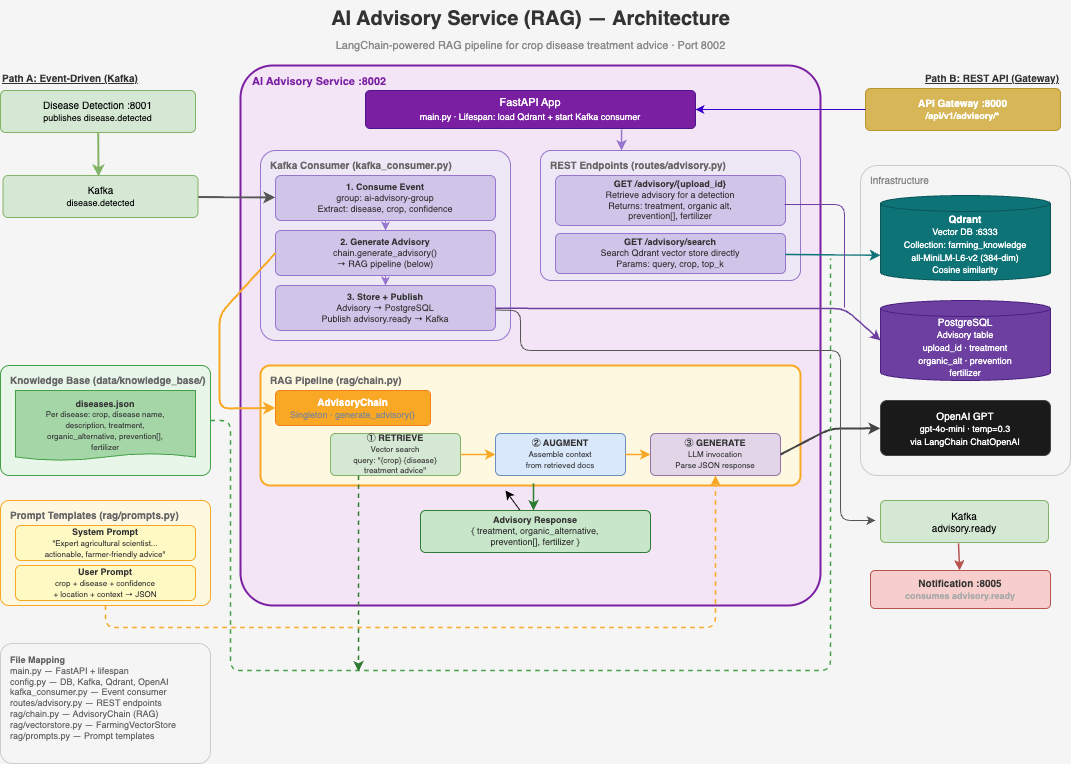

The diagram above was exported from draw.io. Its source (the exported page's mxGraphModel, read from the mxfile embedded in the PNG):
<mxGraphModel dx="1056" dy="615" grid="0" gridSize="10" guides="1" tooltips="1" connect="1" arrows="1" fold="1" page="0" pageScale="1" pageWidth="1500" pageHeight="1100" background="#F5F5F5" math="0" shadow="0">
  <root>
    <mxCell id="0" />
    <mxCell id="1" parent="0" />
    <mxCell id="title" value="AI Advisory Service (RAG) — Architecture" style="text;html=1;fontSize=20;fontStyle=1;align=center;fontColor=#333333;" parent="1" vertex="1">
      <mxGeometry x="320" y="10" width="500" height="35" as="geometry" />
    </mxCell>
    <mxCell id="subtitle" value="LangChain-powered RAG pipeline for crop disease treatment advice · Port 8002" style="text;html=1;fontSize=11;align=center;fontColor=#888888;" parent="1" vertex="1">
      <mxGeometry x="300" y="42" width="540" height="20" as="geometry" />
    </mxCell>
    <mxCell id="path_a_label" value="Path A: Event-Driven (Kafka)" style="text;html=1;fontSize=10;fontStyle=5;fontColor=#333333;align=left;" parent="1" vertex="1">
      <mxGeometry x="40" y="75" width="200" height="18" as="geometry" />
    </mxCell>
    <mxCell id="disease_svc" value="Disease Detection :8001&lt;br&gt;&lt;font style=&quot;font-size: 9px;&quot;&gt;publishes disease.detected&lt;/font&gt;" style="rounded=1;whiteSpace=wrap;html=1;fillColor=#d5e8d4;strokeColor=#82b366;fontColor=#000000;fontSize=10;fontStyle=0;arcSize=12;" parent="1" vertex="1">
      <mxGeometry x="40" y="100" width="195" height="42" as="geometry" />
    </mxCell>
    <mxCell id="path_b_label" value="Path B: REST API (Gateway)" style="text;html=1;fontSize=10;fontStyle=5;fontColor=#333333;align=right;" parent="1" vertex="1">
      <mxGeometry x="900" y="75" width="200" height="18" as="geometry" />
    </mxCell>
    <mxCell id="gateway" value="API Gateway :8000&lt;br&gt;&lt;font style=&quot;font-size: 9px;&quot;&gt;/api/v1/advisory/*&lt;/font&gt;" style="rounded=1;whiteSpace=wrap;html=1;fillColor=#d6b656;strokeColor=#b8972e;fontColor=#FFFFFF;fontSize=10;fontStyle=1;arcSize=12;" parent="1" vertex="1">
      <mxGeometry x="905" y="98" width="195" height="42" as="geometry" />
    </mxCell>
    <mxCell id="svc_group" value="AI Advisory Service :8002" style="rounded=1;whiteSpace=wrap;html=1;fillColor=#F3E5F5;strokeColor=#7B1FA2;fontSize=11;fontColor=#7B1FA2;fontStyle=1;verticalAlign=top;align=left;spacingLeft=10;spacingTop=3;arcSize=6;strokeWidth=2;" parent="1" vertex="1">
      <mxGeometry x="280" y="75" width="580" height="540" as="geometry" />
    </mxCell>
    <mxCell id="fastapi" value="&lt;span&gt;FastAPI App&lt;/span&gt;&lt;br&gt;&lt;font style=&quot;font-size: 9px;&quot;&gt;main.py · Lifespan: load Qdrant + start Kafka consumer&lt;/font&gt;" style="rounded=1;whiteSpace=wrap;html=1;fillColor=#7B1FA2;strokeColor=#4A148C;fontColor=#FFFFFF;fontSize=11;arcSize=12;fontStyle=0" parent="1" vertex="1">
      <mxGeometry x="405" y="100" width="330" height="38" as="geometry" />
    </mxCell>
    <mxCell id="consumer_group" value="Kafka Consumer  (kafka_consumer.py)" style="rounded=1;whiteSpace=wrap;html=1;fillColor=#EDE7F6;strokeColor=#9575CD;fontSize=10;fontColor=#666666;fontStyle=1;verticalAlign=top;align=left;spacingLeft=8;spacingTop=2;arcSize=8;" parent="1" vertex="1">
      <mxGeometry x="300" y="160" width="250" height="190" as="geometry" />
    </mxCell>
    <mxCell id="consume_step" value="&lt;b&gt;1. Consume Event&lt;/b&gt;&lt;br&gt;&lt;font style='font-size:9px;'&gt;group: ai-advisory-group&lt;br&gt;Extract: disease, crop, confidence&lt;/font&gt;" style="rounded=1;whiteSpace=wrap;html=1;fillColor=#D1C4E9;strokeColor=#9575CD;fontColor=#333333;fontSize=9;arcSize=12;" parent="1" vertex="1">
      <mxGeometry x="315" y="185" width="220" height="45" as="geometry" />
    </mxCell>
    <mxCell id="gen_step" value="&lt;b&gt;2. Generate Advisory&lt;/b&gt;&lt;br&gt;&lt;font style='font-size:9px;'&gt;chain.generate_advisory()&lt;br&gt;→ RAG pipeline (below)&lt;/font&gt;" style="rounded=1;whiteSpace=wrap;html=1;fillColor=#D1C4E9;strokeColor=#9575CD;fontColor=#333333;fontSize=9;arcSize=12;" parent="1" vertex="1">
      <mxGeometry x="315" y="240" width="220" height="45" as="geometry" />
    </mxCell>
    <mxCell id="store_step" value="&lt;b&gt;3. Store + Publish&lt;/b&gt;&lt;br&gt;&lt;font style='font-size:9px;'&gt;Advisory → PostgreSQL&lt;br&gt;Publish advisory.ready → Kafka&lt;/font&gt;" style="rounded=1;whiteSpace=wrap;html=1;fillColor=#D1C4E9;strokeColor=#9575CD;fontColor=#333333;fontSize=9;arcSize=12;" parent="1" vertex="1">
      <mxGeometry x="315" y="295" width="220" height="45" as="geometry" />
    </mxCell>
    <mxCell id="ca1" style="rounded=1;html=1;strokeColor=#9575CD;strokeWidth=1;" parent="1" source="consume_step" target="gen_step" edge="1">
      <mxGeometry relative="1" as="geometry" />
    </mxCell>
    <mxCell id="ca2" style="rounded=1;html=1;strokeColor=#9575CD;strokeWidth=1;" parent="1" source="gen_step" target="store_step" edge="1">
      <mxGeometry relative="1" as="geometry" />
    </mxCell>
    <mxCell id="routes_group" value="REST Endpoints  (routes/advisory.py)" style="rounded=1;whiteSpace=wrap;html=1;fillColor=#EDE7F6;strokeColor=#9575CD;fontSize=10;fontColor=#666666;fontStyle=1;verticalAlign=top;align=left;spacingLeft=8;spacingTop=2;arcSize=8;" parent="1" vertex="1">
      <mxGeometry x="580" y="160" width="260" height="130" as="geometry" />
    </mxCell>
    <mxCell id="ep_get" value="&lt;b&gt;GET /advisory/{upload_id}&lt;/b&gt;&lt;br&gt;&lt;font style='font-size:9px;'&gt;Retrieve advisory for a detection&lt;br&gt;Returns: treatment, organic alt,&lt;br&gt;prevention[], fertilizer&lt;/font&gt;" style="rounded=1;whiteSpace=wrap;html=1;fillColor=#D1C4E9;strokeColor=#9575CD;fontColor=#333333;fontSize=9;arcSize=12;" parent="1" vertex="1">
      <mxGeometry x="595" y="185" width="230" height="50" as="geometry" />
    </mxCell>
    <mxCell id="ep_search" value="&lt;b&gt;GET /advisory/search&lt;/b&gt;&lt;br&gt;&lt;font style='font-size:9px;'&gt;Search Qdrant vector store directly&lt;br&gt;Params: query, crop, top_k&lt;/font&gt;" style="rounded=1;whiteSpace=wrap;html=1;fillColor=#D1C4E9;strokeColor=#9575CD;fontColor=#333333;fontSize=9;arcSize=12;" parent="1" vertex="1">
      <mxGeometry x="595" y="243" width="230" height="40" as="geometry" />
    </mxCell>
    <mxCell id="rag_group" value="RAG Pipeline  (rag/chain.py)" style="rounded=1;whiteSpace=wrap;html=1;fillColor=#FFF8E1;strokeColor=#F9A825;fontSize=10;fontColor=#666666;fontStyle=1;verticalAlign=top;align=left;spacingLeft=8;spacingTop=2;arcSize=8;strokeWidth=2;" parent="1" vertex="1">
      <mxGeometry x="300" y="375" width="540" height="120" as="geometry" />
    </mxCell>
    <mxCell id="rag_class" value="&lt;b&gt;AdvisoryChain&lt;/b&gt;&lt;br&gt;&lt;font style='font-size:9px;color:#888;'&gt;Singleton · generate_advisory()&lt;/font&gt;" style="rounded=1;whiteSpace=wrap;html=1;fillColor=#F9A825;strokeColor=#F57F17;fontColor=#FFFFFF;fontSize=10;arcSize=12;" parent="1" vertex="1">
      <mxGeometry x="315" y="400" width="155" height="35" as="geometry" />
    </mxCell>
    <mxCell id="r1" value="&lt;b&gt;① RETRIEVE&lt;/b&gt;&lt;br&gt;&lt;font style='font-size:8px;'&gt;Vector search&lt;br&gt;query: &quot;{crop} {disease}&lt;br&gt;treatment advice&quot;&lt;/font&gt;" style="rounded=1;whiteSpace=wrap;html=1;fillColor=#d5e8d4;strokeColor=#82b366;fontColor=#333333;fontSize=9;arcSize=12;" parent="1" vertex="1">
      <mxGeometry x="370" y="443" width="130" height="42" as="geometry" />
    </mxCell>
    <mxCell id="r2" value="&lt;b&gt;② AUGMENT&lt;/b&gt;&lt;br&gt;&lt;font style='font-size:8px;'&gt;Assemble context&lt;br&gt;from retrieved docs&lt;/font&gt;" style="rounded=1;whiteSpace=wrap;html=1;fillColor=#dae8fc;strokeColor=#6c8ebf;fontColor=#333333;fontSize=9;arcSize=12;" parent="1" vertex="1">
      <mxGeometry x="535" y="443" width="130" height="42" as="geometry" />
    </mxCell>
    <mxCell id="r3" value="&lt;b&gt;③ GENERATE&lt;/b&gt;&lt;br&gt;&lt;font style='font-size:8px;'&gt;LLM invocation&lt;br&gt;Parse JSON response&lt;/font&gt;" style="rounded=1;whiteSpace=wrap;html=1;fillColor=#e1d5e7;strokeColor=#9673a6;fontColor=#333333;fontSize=9;arcSize=12;" parent="1" vertex="1">
      <mxGeometry x="690" y="443" width="130" height="42" as="geometry" />
    </mxCell>
    <mxCell id="ra1" style="rounded=1;html=1;strokeColor=#F9A825;strokeWidth=1.5;" parent="1" source="r1" target="r2" edge="1">
      <mxGeometry relative="1" as="geometry" />
    </mxCell>
    <mxCell id="ra2" style="rounded=1;html=1;strokeColor=#F9A825;strokeWidth=1.5;" parent="1" source="r2" target="r3" edge="1">
      <mxGeometry relative="1" as="geometry" />
    </mxCell>
    <mxCell id="3" style="edgeStyle=none;html=1;" edge="1" parent="1" source="response">
      <mxGeometry relative="1" as="geometry">
        <mxPoint x="545" y="500" as="targetPoint" />
      </mxGeometry>
    </mxCell>
    <mxCell id="response" value="&lt;b&gt;Advisory Response&lt;/b&gt;&lt;br&gt;&lt;font style='font-size:9px;'&gt;{ treatment, organic_alternative,&lt;br&gt;prevention[], fertilizer }&lt;/font&gt;" style="rounded=1;whiteSpace=wrap;html=1;fillColor=#C8E6C9;strokeColor=#2E7D32;fontColor=#333333;fontSize=9;arcSize=12;" parent="1" vertex="1">
      <mxGeometry x="460" y="520" width="230" height="42" as="geometry" />
    </mxCell>
    <mxCell id="kb_group" value="Knowledge Base  (data/knowledge_base/)" style="rounded=1;whiteSpace=wrap;html=1;fillColor=#E8F5E9;strokeColor=#43A047;fontSize=10;fontColor=#666666;fontStyle=1;verticalAlign=top;align=left;spacingLeft=8;spacingTop=2;arcSize=8;" parent="1" vertex="1">
      <mxGeometry x="40" y="375" width="210" height="110" as="geometry" />
    </mxCell>
    <mxCell id="diseases_json" value="&lt;b&gt;diseases.json&lt;/b&gt;&lt;br&gt;&lt;font style='font-size:8px;'&gt;Per disease: crop, disease name,&lt;br&gt;description, treatment,&lt;br&gt;organic_alternative, prevention[],&lt;br&gt;fertilizer&lt;/font&gt;" style="shape=document;whiteSpace=wrap;html=1;size=0.1;fillColor=#A5D6A7;strokeColor=#43A047;fontColor=#333333;fontSize=9;" parent="1" vertex="1">
      <mxGeometry x="55" y="400" width="180" height="70" as="geometry" />
    </mxCell>
    <mxCell id="prompts_group" value="Prompt Templates  (rag/prompts.py)" style="rounded=1;whiteSpace=wrap;html=1;fillColor=#FFF8E1;strokeColor=#F9A825;fontSize=10;fontColor=#666666;fontStyle=1;verticalAlign=top;align=left;spacingLeft=8;spacingTop=2;arcSize=8;" parent="1" vertex="1">
      <mxGeometry x="40" y="510" width="210" height="105" as="geometry" />
    </mxCell>
    <mxCell id="sys_prompt" value="&lt;b&gt;System Prompt&lt;/b&gt;&lt;br&gt;&lt;font style='font-size:8px;'&gt;&quot;Expert agricultural scientist...&lt;br&gt;actionable, farmer-friendly advice&quot;&lt;/font&gt;" style="rounded=1;whiteSpace=wrap;html=1;fillColor=#FFF9C4;strokeColor=#F9A825;fontColor=#333333;fontSize=9;arcSize=15;" parent="1" vertex="1">
      <mxGeometry x="55" y="535" width="180" height="35" as="geometry" />
    </mxCell>
    <mxCell id="user_prompt" value="&lt;b&gt;User Prompt&lt;/b&gt;&lt;br&gt;&lt;font style='font-size:8px;'&gt;crop + disease + confidence&lt;br&gt;+ location + context → JSON&lt;/font&gt;" style="rounded=1;whiteSpace=wrap;html=1;fillColor=#FFF9C4;strokeColor=#F9A825;fontColor=#333333;fontSize=9;arcSize=15;" parent="1" vertex="1">
      <mxGeometry x="55" y="575" width="180" height="35" as="geometry" />
    </mxCell>
    <mxCell id="infra_group" value="Infrastructure" style="rounded=1;whiteSpace=wrap;html=1;fillColor=#F5F5F5;strokeColor=#CCCCCC;fontSize=10;fontColor=#888888;verticalAlign=top;align=left;spacingLeft=8;spacingTop=2;arcSize=8;" parent="1" vertex="1">
      <mxGeometry x="900" y="175" width="210" height="310" as="geometry" />
    </mxCell>
    <mxCell id="qdrant" value="&lt;b&gt;Qdrant&lt;/b&gt;&lt;br&gt;&lt;font style='font-size:9px;'&gt;Vector DB :6333&lt;br&gt;Collection: farming_knowledge&lt;br&gt;all-MiniLM-L6-v2 (384-dim)&lt;br&gt;Cosine similarity&lt;/font&gt;" style="shape=cylinder3;whiteSpace=wrap;html=1;boundedLbl=1;backgroundOutline=1;size=8;fillColor=#0d7377;strokeColor=#0a5558;fontColor=#FFFFFF;fontSize=10;fontStyle=0;" parent="1" vertex="1">
      <mxGeometry x="920" y="205" width="170" height="85" as="geometry" />
    </mxCell>
    <mxCell id="postgres" value="&lt;span&gt;PostgreSQL&lt;/span&gt;&lt;br&gt;&lt;font style=&quot;font-size:9px;&quot;&gt;Advisory table&lt;br&gt;upload_id · treatment&lt;br&gt;organic_alt · prevention&lt;br&gt;fertilizer&lt;/font&gt;" style="shape=cylinder3;whiteSpace=wrap;html=1;boundedLbl=1;backgroundOutline=1;size=8;fillColor=#6c3fa0;strokeColor=#4a2080;fontColor=#FFFFFF;fontSize=10;fontStyle=0;" parent="1" vertex="1">
      <mxGeometry x="920" y="310" width="170" height="80" as="geometry" />
    </mxCell>
    <mxCell id="openai" value="&lt;span&gt;OpenAI GPT&lt;/span&gt;&lt;br&gt;&lt;font style=&quot;font-size:9px;&quot;&gt;gpt-4o-mini · temp=0.3&lt;br&gt;via LangChain ChatOpenAI&lt;/font&gt;" style="rounded=1;whiteSpace=wrap;html=1;fillColor=#1a1a1a;strokeColor=#444444;fontColor=#FFFFFF;fontSize=10;fontStyle=0;arcSize=12;" parent="1" vertex="1">
      <mxGeometry x="920" y="410" width="170" height="55" as="geometry" />
    </mxCell>
    <mxCell id="notif_ds" value="Notification :8005&lt;br&gt;&lt;font style='font-size:9px;color:#aaa;'&gt;consumes advisory.ready&lt;/font&gt;" style="rounded=1;whiteSpace=wrap;html=1;fillColor=#f8cecc;strokeColor=#b85450;fontColor=#333333;fontSize=10;fontStyle=1;arcSize=12;" parent="1" vertex="1">
      <mxGeometry x="910" y="580" width="180" height="38" as="geometry" />
    </mxCell>
    <mxCell id="e1" value="" style="rounded=1;html=1;strokeColor=#82b366;strokeWidth=2;fontSize=9;fontColor=#82b366;" parent="1" source="disease_svc" edge="1">
      <mxGeometry relative="1" as="geometry">
        <mxPoint x="138" y="186" as="targetPoint" />
      </mxGeometry>
    </mxCell>
    <mxCell id="e2" value="" style="rounded=1;html=1;strokeColor=#555555;strokeWidth=2;fontSize=9;fontColor=#555555;startArrow=none;" parent="1" source="8" target="consume_step" edge="1">
      <mxGeometry relative="1" as="geometry">
        <mxPoint x="137.5" y="195" as="sourcePoint" />
      </mxGeometry>
    </mxCell>
    <mxCell id="e3" value="" style="rounded=1;html=1;strokeColor=#3700CC;strokeWidth=1;fontSize=9;fontColor=#d6b656;fillColor=#6a00ff;" parent="1" source="gateway" target="fastapi" edge="1">
      <mxGeometry relative="1" as="geometry" />
    </mxCell>
    <mxCell id="e3b" style="rounded=1;html=1;strokeColor=#9575CD;strokeWidth=1.5;exitX=0.776;exitY=1.026;exitDx=0;exitDy=0;exitPerimeter=0;" parent="1" source="fastapi" edge="1">
      <mxGeometry relative="1" as="geometry">
        <mxPoint x="661" y="160" as="targetPoint" />
      </mxGeometry>
    </mxCell>
    <mxCell id="e4" value="" style="rounded=1;html=1;strokeColor=#F9A825;strokeWidth=2;fontSize=9;fontColor=#F9A825;entryX=0;entryY=0.5;entryDx=0;entryDy=0;exitX=0;exitY=0.5;exitDx=0;exitDy=0;" parent="1" source="gen_step" target="rag_class" edge="1">
      <mxGeometry relative="1" as="geometry">
        <Array as="points">
          <mxPoint x="259" y="324" />
          <mxPoint x="259" y="418" />
        </Array>
      </mxGeometry>
    </mxCell>
    <mxCell id="e4b" value="" style="rounded=1;html=1;strokeColor=#0d7377;strokeWidth=1.5;fontSize=9;fontColor=#0d7377;entryX=0;entryY=0;entryDx=0;entryDy=59.75;entryPerimeter=0;" parent="1" source="ep_search" target="qdrant" edge="1">
      <mxGeometry relative="1" as="geometry" />
    </mxCell>
    <mxCell id="e4c" value="" style="rounded=1;html=1;strokeColor=#6c3fa0;strokeWidth=1;fontSize=9;fontColor=#6c3fa0;endArrow=none;endFill=0;" parent="1" edge="1">
      <mxGeometry relative="1" as="geometry">
        <mxPoint x="824" y="214" as="sourcePoint" />
        <mxPoint x="884" y="317" as="targetPoint" />
        <Array as="points">
          <mxPoint x="884" y="214" />
        </Array>
      </mxGeometry>
    </mxCell>
    <mxCell id="e6" value="" style="rounded=1;html=1;strokeColor=#444444;strokeWidth=2;fontSize=9;fontColor=#555555;exitX=1;exitY=0.5;exitDx=0;exitDy=0;" parent="1" source="r3" target="openai" edge="1">
      <mxGeometry relative="1" as="geometry">
        <Array as="points">
          <mxPoint x="870" y="438" />
        </Array>
      </mxGeometry>
    </mxCell>
    <mxCell id="e7" value="" style="rounded=1;html=1;strokeColor=#6c3fa0;strokeWidth=1.5;fontSize=9;fontColor=#6c3fa0;entryX=0;entryY=0.5;entryDx=0;entryDy=0;entryPerimeter=0;" parent="1" source="store_step" target="postgres" edge="1">
      <mxGeometry relative="1" as="geometry">
        <Array as="points">
          <mxPoint x="612" y="318" />
          <mxPoint x="884" y="318" />
        </Array>
      </mxGeometry>
    </mxCell>
    <mxCell id="e8" value="" style="rounded=1;html=1;strokeColor=#555555;strokeWidth=1;fontSize=9;fontColor=#555555;" parent="1" source="store_step" edge="1">
      <mxGeometry relative="1" as="geometry">
        <Array as="points">
          <mxPoint x="560" y="320" />
          <mxPoint x="560" y="360" />
          <mxPoint x="880" y="360" />
          <mxPoint x="880" y="530" />
        </Array>
        <mxPoint x="915" y="530" as="targetPoint" />
      </mxGeometry>
    </mxCell>
    <mxCell id="e9" value="" style="rounded=1;html=1;strokeColor=#b85450;strokeWidth=1.5;fontSize=9;fontColor=#b85450;" parent="1" target="notif_ds" edge="1">
      <mxGeometry relative="1" as="geometry">
        <mxPoint x="998" y="553" as="sourcePoint" />
      </mxGeometry>
    </mxCell>
    <mxCell id="e10" value="" style="rounded=1;html=1;strokeColor=#43A047;strokeWidth=1.5;dashed=1;fontSize=9;fontColor=#43A047;exitX=1;exitY=0.5;exitDx=0;exitDy=0;endArrow=none;endFill=0;" parent="1" source="kb_group" edge="1">
      <mxGeometry relative="1" as="geometry">
        <mxPoint x="870" y="268" as="targetPoint" />
        <Array as="points">
          <mxPoint x="270" y="430" />
          <mxPoint x="270" y="680" />
          <mxPoint x="870" y="680" />
          <mxPoint x="870" y="340" />
        </Array>
      </mxGeometry>
    </mxCell>
    <mxCell id="e11" value="" style="rounded=1;html=1;strokeColor=#F9A825;strokeWidth=1.5;dashed=1;fontSize=9;fontColor=#F9A825;exitX=0.5;exitY=1;exitDx=0;exitDy=0;" parent="1" source="prompts_group" target="r3" edge="1">
      <mxGeometry relative="1" as="geometry">
        <Array as="points">
          <mxPoint x="145" y="637" />
          <mxPoint x="280" y="637" />
          <mxPoint x="755" y="637" />
        </Array>
      </mxGeometry>
    </mxCell>
    <mxCell id="e12" style="rounded=1;html=1;strokeColor=#2E7D32;strokeWidth=1.5;" parent="1" edge="1">
      <mxGeometry relative="1" as="geometry">
        <mxPoint x="573" y="493" as="sourcePoint" />
        <mxPoint x="573" y="520" as="targetPoint" />
      </mxGeometry>
    </mxCell>
    <mxCell id="files" value="&lt;b&gt;File Mapping&lt;/b&gt;&lt;br&gt;main.py — FastAPI + lifespan&lt;br&gt;config.py — DB, Kafka, Qdrant, OpenAI&lt;br&gt;kafka_consumer.py — Event consumer&lt;br&gt;routes/advisory.py — REST endpoints&lt;br&gt;rag/chain.py — AdvisoryChain (RAG)&lt;br&gt;rag/vectorstore.py — FarmingVectorStore&lt;br&gt;rag/prompts.py — Prompt templates" style="rounded=1;whiteSpace=wrap;html=1;fillColor=#F5F5F5;strokeColor=#CCCCCC;fontColor=#666666;fontSize=9;align=left;verticalAlign=top;spacingLeft=8;spacingTop=5;arcSize=10;" parent="1" vertex="1">
      <mxGeometry x="40" y="653" width="210" height="120" as="geometry" />
    </mxCell>
    <mxCell id="5" style="rounded=1;html=1;strokeColor=#2E7D32;strokeWidth=1.5;dashed=1;" edge="1" parent="1">
      <mxGeometry relative="1" as="geometry">
        <mxPoint x="398" y="485" as="sourcePoint" />
        <mxPoint x="398" y="681" as="targetPoint" />
      </mxGeometry>
    </mxCell>
    <mxCell id="8" value="&lt;span style=&quot;&quot;&gt;Kafka&lt;/span&gt;&lt;br style=&quot;&quot;&gt;&lt;font style=&quot;font-size: 9px;&quot;&gt;disease.detected&lt;/font&gt;" style="rounded=1;whiteSpace=wrap;html=1;fillColor=#d5e8d4;strokeColor=#82b366;fontColor=#000000;fontSize=10;fontStyle=0;arcSize=12;" vertex="1" parent="1">
      <mxGeometry x="42.5" y="185" width="195" height="42" as="geometry" />
    </mxCell>
    <mxCell id="10" value="&lt;span style=&quot;&quot;&gt;Kafka&lt;/span&gt;&lt;br style=&quot;&quot;&gt;&lt;font size=&quot;1&quot;&gt;advisory.ready&lt;/font&gt;" style="rounded=1;whiteSpace=wrap;html=1;fillColor=#d5e8d4;strokeColor=#82b366;fontColor=#000000;fontSize=10;fontStyle=0;arcSize=12;" vertex="1" parent="1">
      <mxGeometry x="920" y="510" width="168" height="42" as="geometry" />
    </mxCell>
  </root>
</mxGraphModel>